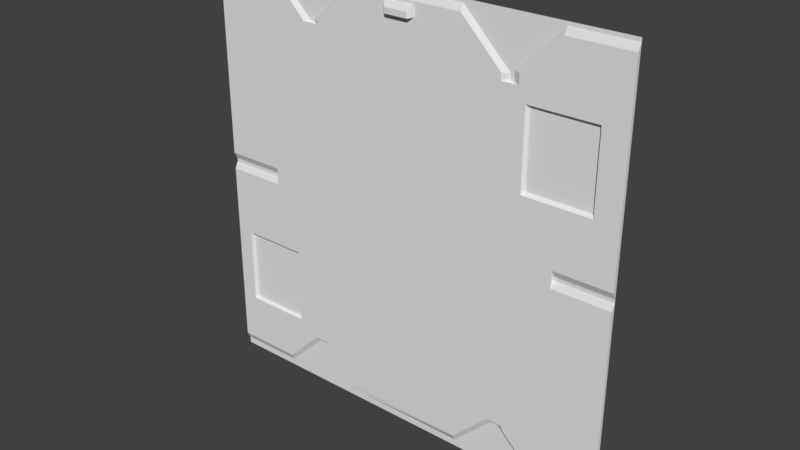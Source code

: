# Source: eng1_9.blend  (saved by Blender 2.78.0; exported with 4.5.12 LTS)
import bpy
from mathutils import Matrix  # noqa: F401  (used for matrix-valued properties, if any)

bpy.ops.wm.read_factory_settings(use_empty=True)
scene = bpy.context.scene
scene.name = 'Scene'

# ---- collections
col_collection_1 = bpy.data.collections.new('Collection 1'); scene.collection.children.link(col_collection_1)

# ---- materials (node trees are filled in below, after node groups)
mat_eng1_5 = bpy.data.materials.new('eng1_5')
mat_eng1_5.alpha_threshold = 0.0
mat_eng1_5.use_transparent_shadow = False
mat_eng1_5.roughness = 0.5
mat_eng1_5.specular_intensity = 0.0

# ---- material node trees

# ---- world
world_world = bpy.data.worlds.new('World'); scene.world = world_world
world_world.color = (0.05088, 0.05088, 0.05088)
world_world.use_sun_shadow = False
world_world.sun_shadow_jitter_overblur = 0.0
world_world.cycles.sampling_method = 'MANUAL'

# ---- meshes
me_eng1_5 = bpy.data.meshes.new('eng1_5')
me_eng1_5.from_pydata([(-1.28, 1.26, 0.06), (-1.28, 1.26, -1.2), (0.64, 1.28, 0.94), (0.66, 1.28, 0.94), (1.28, 1.26, -1.2), (-1.28, 1.28, -1.28), (1.28, 1.28, -1.28), (-1.28, 1.28, 1.28), (1.28, 1.28, 1.28), (-1.28, 1.28, 0.0), (1.28, 1.28, 0.0), (1.28, 1.28, 0.02), (-1.28, 1.28, 0.02), (1.28, 1.28, 1.26), (-1.28, 1.28, 1.26), (0.7, 1.26, 0.94), (1.28, 1.26, 0.06), (-1.28, 1.26, -0.04), (1.28, 1.26, -0.04), (0.94, 1.26, 0.0), (-1.28, 1.28, -1.24), (1.28, 1.28, -1.24), (-0.34, 1.28, 1.26), (-0.34, 1.28, 1.24), (-0.9, 1.28, 1.26), (-0.62, 1.28, 0.98), (0.64, 1.28, 0.98), (-0.6, 1.26, 0.98), (-0.66, 1.26, 0.98), (0.6, 1.26, 0.98), (-0.88, 1.26, 0.0), (-0.88, 1.26, 0.02), (-0.88, 1.26, 0.06), (-0.88, 1.26, -0.04), (-0.88, 1.28, -1.24), (-0.36, 1.26, 0.0), (-0.36, 1.26, 0.02), (-0.6, 1.28, 0.98), (-0.36, 1.26, 0.06), (-0.36, 1.26, -0.04), (-0.56, 1.26, 0.98), (-0.36, 1.28, -1.24), (1.28, 1.26, 1.22), (-0.34, 1.26, 1.22), (-0.9, 1.26, 1.22), (-1.28, 1.26, 1.22), (-0.62, 1.26, 0.28), (-0.6, 1.28, 1.0), (0.66, 1.28, 1.0), (0.64, 1.26, 0.28), (-0.62, 1.26, 0.98), (-0.56, 1.26, 1.0), (0.7, 1.26, 1.0), (0.66, 1.26, 0.94), (0.38, 1.26, 0.0), (0.38, 1.26, 0.02), (0.38, 1.26, 0.06), (0.38, 1.26, -0.04), (0.38, 1.28, -1.24), (0.36, 1.28, 1.26), (0.64, 1.26, 0.94), (0.36, 1.26, 1.22), (0.9, 1.26, 0.0), (0.9, 1.26, 0.02), (0.9, 1.26, 0.06), (0.9, 1.26, -0.04), (0.9, 1.28, -1.24), (0.92, 1.28, 1.26), (0.6, 1.26, 0.94), (0.92, 1.26, 1.22), (-0.62, 1.28, -0.98), (0.64, 1.28, -0.98), (-0.66, 1.26, -0.98), (0.6, 1.26, -0.98), (0.66, 1.26, -0.98), (-0.6, 1.28, -1.0), (0.66, 1.28, -1.0), (-0.58, 1.28, -1.0), (-0.56, 1.26, -1.0), (0.7, 1.26, -1.0), (0.64, 1.26, -0.98), (-0.66, 1.26, 0.28), (0.6, 1.26, 0.28), (0.62, 1.26, 0.26), (0.7, 1.26, 0.26), (-0.56, 1.26, 0.26), (0.66, 1.26, 0.26), (-0.6, 1.26, 0.26), (-0.62, 1.26, -0.26), (0.64, 1.26, -0.26), (0.66, 1.26, -0.26), (-0.66, 1.26, -0.26), (0.6, 1.26, -0.26), (0.66, 1.28, -0.98), (-0.6, 1.26, -0.24), (0.66, 1.26, -0.24), (-0.56, 1.26, -0.24), (0.7, 1.26, -0.24), (0.7, 1.26, -0.98), (-0.6, 1.26, -0.98), (0.9, 1.26, -1.2), (-0.62, 1.26, -0.98), (-0.36, 1.28, -1.22), (0.94, 1.26, 0.02), (-0.88, 1.26, -1.2), (-0.36, 1.26, -1.2), (0.38, 1.26, -1.2), (0.5199, 1.26, 0.1599), (0.4801, 1.26, 0.1201), (0.48, 1.26, 0.16), (0.8, 1.26, 0.12), (0.76, 1.26, 0.16), (0.8, 1.26, 0.0001781), (0.4803, 1.26, 8.404e-05), (0.94, 1.26, -0.04), (0.94, 1.28, 0.02), (0.8, 1.26, 0.16), (0.94, 1.26, 0.06), (0.94, 1.28, 0.0), (0.07996, 1.26, 1.2), (0.07998, 1.26, 1.14), (-0.09997, 1.26, 1.14), (-0.09996, 1.26, 1.2), (0.06003, 1.26, 1.14), (0.06003, 1.238, 1.133), (-0.07999, 1.26, 1.14), (-0.07999, 1.238, 1.133), (0.07996, 1.25, 1.2), (0.07998, 1.25, 1.14), (-0.07999, 1.23, 1.137), (-0.09997, 1.25, 1.14), (-0.09996, 1.25, 1.2), (0.06003, 1.23, 1.137), (0.05998, 1.23, 1.17), (-0.08001, 1.23, 1.17), (-0.6, 1.28, -0.98), (-0.56, 1.26, -0.98), (-0.92, 1.26, 0.06), (-0.92, 1.28, 0.02), (-0.92, 1.28, 0.0), (-0.92, 1.26, -0.04), (-0.92, 1.26, 0.02), (-0.92, 1.26, 0.0), (0.7, 1.26, 0.8598), (1.28, 1.26, 0.8601), (1.28, 1.28, 0.8606), (0.7, 1.26, 0.3998), (1.28, 1.28, 0.3998), (1.28, 1.26, 0.3998), (1.14, 1.26, 0.86), (1.14, 1.26, 0.3998), (0.74, 1.26, 0.86), (0.74, 1.26, 0.3998), (0.753, 1.28, 0.845), (1.127, 1.28, 0.845), (0.753, 1.28, 0.4148), (1.127, 1.28, 0.4148), (-1.28, 1.26, -0.44), (-1.28, 1.28, -0.44), (-0.66, 1.26, -0.44), (-1.28, 1.26, -0.9011), (-1.28, 1.28, -0.9011), (-0.66, 1.26, -0.9011), (-1.18, 1.26, -0.44), (-1.18, 1.26, -0.9011), (-0.78, 1.26, -0.44), (-0.78, 1.26, -0.9011), (-0.789, 1.28, -0.4503), (-1.171, 1.28, -0.4503), (-0.789, 1.28, -0.8908), (-1.171, 1.28, -0.8908)], [], [(81, 46, 50, 28), (1, 160, 161, 20), (18, 10, 118, 114), (118, 115, 103, 19), (29, 26, 59, 61), (35, 39, 57, 54), (105, 78, 77, 75, 41, 102), (13, 42, 144, 145), (64, 116, 110, 63), (55, 56, 38, 36), (135, 99, 101, 70), (61, 59, 22, 23, 43), (51, 47, 37, 40), (23, 22, 47, 51, 43), (2, 68, 60), (11, 16, 117, 115), (100, 66, 21, 4), (24, 44, 28, 25), (89, 54, 57, 92), (88, 30, 33, 91), (0, 45, 14, 12), (57, 39, 96, 136, 78, 105, 106, 73, 92), (81, 32, 31, 46), (104, 1, 20, 34), (3, 15, 52, 48), (58, 106, 105, 102, 41), (45, 44, 24, 14), (18, 114, 65, 97, 98, 79, 100, 4), (71, 76, 93), (62, 19, 103, 63), (38, 85, 87, 36), (67, 48, 52, 69), (29, 2, 26), (31, 32, 137, 141), (38, 56, 109, 82, 68, 29, 61, 119, 120, 123, 125, 121, 43, 51, 40, 85), (82, 109, 107, 83, 49), (3, 53, 15), (0, 137, 32, 81, 28, 44, 45), (42, 69, 52, 15, 143, 151, 149, 144), (71, 73, 106, 58), (95, 97, 65, 62), (94, 96, 39, 35), (2, 29, 68), (34, 70, 72, 104), (66, 100, 79, 76), (91, 33, 140, 17, 157, 163, 165, 159), (118, 19, 114), (19, 62, 65, 114), (111, 116, 84, 86), (141, 142, 30, 31), (108, 109, 56, 55), (4, 21, 10, 18), (107, 111, 86, 83), (115, 118, 10, 11), (103, 115, 117), (13, 67, 69, 42), (110, 111, 107, 108, 113, 112), (108, 107, 109), (116, 111, 110), (126, 124, 132, 129), (43, 121, 122, 119, 61), (120, 119, 127, 128), (122, 121, 130, 131), (124, 128, 132), (127, 131, 134, 133), (133, 134, 129, 132), (133, 132, 128, 127), (129, 134, 131, 130), (119, 122, 131, 127), (130, 126, 129), (121, 125, 126, 130), (125, 123, 124, 126), (123, 120, 128, 124), (95, 62, 63, 110, 112, 113, 108, 55, 54, 89, 90), (36, 35, 54, 55), (93, 74, 80, 71), (2, 60, 53, 3), (98, 93, 76, 79), (93, 98, 74), (71, 80, 73), (117, 64, 63, 103), (83, 86, 49), (86, 84, 49), (53, 49, 84, 146, 143, 15), (60, 68, 82, 49, 53), (73, 80, 89, 92), (90, 89, 80, 74), (95, 90, 74, 98, 97), (37, 25, 50, 27), (30, 142, 140, 33), (25, 37, 47, 22, 59, 26, 2, 3, 48, 67, 13, 8, 7, 14, 24), (37, 27, 40), (25, 28, 50), (101, 99, 94, 88), (88, 94, 35, 36, 87, 46, 31, 30), (70, 75, 135), (6, 21, 66, 76, 71, 58, 41, 75, 70, 34, 20, 5), (17, 140, 139, 9), (136, 135, 75, 77, 78), (135, 136, 99), (70, 101, 72), (138, 139, 142, 141), (139, 138, 12, 9), (136, 96, 94, 99), (138, 137, 0, 12), (72, 101, 88, 91, 159, 162), (139, 140, 142), (138, 141, 137), (50, 46, 87, 27), (87, 85, 40, 27), (145, 144, 148, 147), (151, 143, 146, 152), (144, 149, 150, 148), (147, 148, 16, 11), (148, 150, 152, 146, 84, 116, 64, 117, 16), (151, 152, 155, 153), (154, 153, 155, 156), (152, 150, 156, 155), (150, 149, 154, 156), (149, 151, 153, 154), (163, 164, 170, 168), (163, 157, 160, 164), (158, 157, 17, 9), (161, 160, 157, 158), (162, 166, 164, 160, 1, 104, 72), (159, 165, 166, 162), (167, 168, 170, 169), (165, 163, 168, 167), (166, 165, 167, 169), (164, 166, 169, 170)])
_uv = me_eng1_5.uv_layers.new(name='UVMap')
_uv.uv.foreach_set('vector', [0.2422, 0.6094, 0.2578, 0.6094, 0.2578, 0.8828, 0.2422, 0.8828, 0.0, 0.03125, 0.0, 0.148, 0.0, 0.148, 0.0, 0.01562, 1.0, 0.4844, 1.0, 0.5, 0.8672, 0.5, 0.8672, 0.4844, 0.8672, 0.5, 0.8672, 0.5078, 0.8672, 0.5078, 0.8672, 0.5, 0.7344, 0.8828, 0.75, 0.8828, 0.6406, 0.9922, 0.6406, 0.9766, 0.3594, 0.5, 0.3594, 0.4844, 0.6484, 0.4844, 0.6484, 0.5, 0.3594, 0.03125, 0.2812, 0.1094, 0.2734, 0.1094, 0.2656, 0.1094, 0.3594, 0.01562, 0.3594, 0.02344, 1.0, 0.9922, 1.0, 0.9766, 1.0, 0.836, 1.0, 0.8362, 0.8516, 0.5234, 0.8125, 0.5625, 0.8125, 0.5469, 0.8516, 0.5078, 0.6484, 0.5078, 0.6484, 0.5234, 0.3594, 0.5234, 0.3594, 0.5078, 0.2656, 0.1172, 0.2656, 0.1172, 0.2578, 0.1172, 0.2578, 0.1172, 0.6406, 0.9766, 0.6406, 0.9922, 0.3672, 0.9922, 0.3672, 0.9844, 0.3672, 0.9766, 0.2812, 0.8906, 0.2656, 0.8906, 0.2656, 0.8828, 0.2812, 0.8828, 0.3672, 0.9844, 0.3672, 0.9922, 0.2656, 0.8906, 0.2812, 0.8906, 0.3672, 0.9766, 0.75, 0.8672, 0.7344, 0.8672, 0.75, 0.8672, 1.0, 0.5078, 1.0, 0.5234, 0.8672, 0.5234, 0.8672, 0.5078, 0.8516, 0.03125, 0.8516, 0.01562, 1.0, 0.01562, 1.0, 0.03125, 0.1484, 0.9922, 0.1484, 0.9766, 0.2422, 0.8828, 0.2578, 0.8828, 0.75, 0.3984, 0.6484, 0.5, 0.6484, 0.4844, 0.7344, 0.3984, 0.2578, 0.3984, 0.1562, 0.5, 0.1562, 0.4844, 0.2422, 0.3984, 0.0, 0.5234, 0.0, 0.9766, 0.0, 0.9922, 0.0, 0.5078, 0.6484, 0.4844, 0.3594, 0.4844, 0.2812, 0.4062, 0.2812, 0.1172, 0.2812, 0.1094, 0.3594, 0.03125, 0.6484, 0.03125, 0.7344, 0.1172, 0.7344, 0.3984, 0.2422, 0.6094, 0.1562, 0.5234, 0.1562, 0.5078, 0.2578, 0.6094, 0.1562, 0.03125, 0.0, 0.03125, 0.0, 0.01562, 0.1562, 0.01562, 0.7578, 0.8672, 0.7734, 0.8672, 0.7734, 0.8906, 0.7578, 0.8906, 0.6484, 0.01562, 0.6484, 0.03125, 0.3594, 0.03125, 0.3594, 0.02344, 0.3594, 0.01562, 0.0, 0.9766, 0.1484, 0.9766, 0.1484, 0.9922, 0.0, 0.9922, 1.0, 0.4844, 0.8672, 0.4844, 0.8516, 0.4844, 0.7734, 0.4062, 0.7734, 0.1172, 0.7734, 0.1094, 0.8516, 0.03125, 1.0, 0.03125, 0.75, 0.1172, 0.7578, 0.1094, 0.7578, 0.1172, 0.8516, 0.5, 0.8672, 0.5, 0.8672, 0.5078, 0.8516, 0.5078, 0.3594, 0.5234, 0.2812, 0.6016, 0.2656, 0.6016, 0.3594, 0.5078, 0.8594, 0.9922, 0.7578, 0.8906, 0.7734, 0.8906, 0.8594, 0.9766, 0.7344, 0.8828, 0.75, 0.8672, 0.75, 0.8828, 0.1562, 0.5078, 0.1562, 0.5234, 0.1406, 0.5234, 0.1406, 0.5078, 0.3594, 0.5234, 0.6484, 0.5234, 0.6875, 0.5625, 0.7344, 0.6094, 0.7344, 0.8672, 0.7344, 0.8828, 0.6406, 0.9766, 0.5312, 0.9687, 0.5312, 0.9453, 0.5234, 0.9453, 0.4688, 0.9453, 0.4609, 0.9453, 0.3672, 0.9766, 0.2812, 0.8906, 0.2812, 0.8828, 0.2812, 0.6016, 0.7344, 0.6094, 0.6875, 0.5625, 0.7031, 0.5625, 0.7422, 0.6016, 0.75, 0.6094, 0.7578, 0.8672, 0.7578, 0.8672, 0.7734, 0.8672, 0.0, 0.5234, 0.1406, 0.5234, 0.1562, 0.5234, 0.2422, 0.6094, 0.2422, 0.8828, 0.1484, 0.9766, 0.0, 0.9766, 1.0, 0.9766, 0.8594, 0.9766, 0.7734, 0.8906, 0.7734, 0.8672, 0.7734, 0.8359, 0.7875, 0.8377, 0.9468, 0.8377, 1.0, 0.836, 0.75, 0.1172, 0.7344, 0.1172, 0.6484, 0.03125, 0.6484, 0.01562, 0.7578, 0.4062, 0.7734, 0.4062, 0.8516, 0.4844, 0.8516, 0.5, 0.2656, 0.4062, 0.2812, 0.4062, 0.3594, 0.4844, 0.3594, 0.5, 0.75, 0.8672, 0.7344, 0.8828, 0.7344, 0.8672, 0.1562, 0.01562, 0.2578, 0.1172, 0.2422, 0.1172, 0.1562, 0.03125, 0.8516, 0.01562, 0.8516, 0.03125, 0.7734, 0.1094, 0.7578, 0.1094, 0.2422, 0.3984, 0.1562, 0.4844, 0.1406, 0.4844, 0.0, 0.4844, 0.0, 0.3281, 0.03824, 0.3291, 0.1961, 0.3291, 0.2422, 0.3281, 0.8672, 0.5, 0.8672, 0.5, 0.8672, 0.4844, 0.8672, 0.5, 0.8516, 0.5, 0.8516, 0.4844, 0.8672, 0.4844, 0.7969, 0.5625, 0.8125, 0.5625, 0.7734, 0.6016, 0.7578, 0.6016, 0.1406, 0.5078, 0.1406, 0.5, 0.1562, 0.5, 0.1562, 0.5078, 0.6875, 0.5469, 0.6875, 0.5625, 0.6484, 0.5234, 0.6484, 0.5078, 1.0, 0.03125, 1.0, 0.01562, 1.0, 0.5, 1.0, 0.4844, 0.7031, 0.5625, 0.7969, 0.5625, 0.7578, 0.6016, 0.7422, 0.6016, 0.8672, 0.5078, 0.8672, 0.5, 1.0, 0.5, 1.0, 0.5078, 0.8672, 0.5078, 0.8672, 0.5078, 0.8672, 0.5234, 1.0, 0.9922, 0.8594, 0.9922, 0.8594, 0.9766, 1.0, 0.9766, 0.8125, 0.5469, 0.7969, 0.5625, 0.7031, 0.5625, 0.6875, 0.5469, 0.6876, 0.5, 0.8125, 0.5001, 0.6875, 0.5469, 0.7031, 0.5625, 0.6875, 0.5625, 0.8125, 0.5625, 0.7969, 0.5625, 0.8125, 0.5469, 0.4688, 0.9425, 0.5234, 0.9425, 0.5234, 0.9442, 0.4688, 0.9442, 0.3672, 0.9766, 0.4609, 0.9453, 0.461, 0.9687, 0.5312, 0.9687, 0.6406, 0.9766, 0.5312, 0.9453, 0.5312, 0.9687, 0.5312, 0.9687, 0.5312, 0.9453, 0.461, 0.9687, 0.4609, 0.9453, 0.4609, 0.9453, 0.461, 0.9687, 0.5234, 0.9425, 0.5312, 0.9453, 0.5234, 0.9442, 0.5312, 0.9687, 0.461, 0.9687, 0.4687, 0.957, 0.5234, 0.957, 0.5234, 0.957, 0.4687, 0.957, 0.4688, 0.9442, 0.5234, 0.9442, 0.5234, 0.957, 0.5234, 0.9442, 0.5312, 0.9453, 0.5312, 0.9687, 0.4688, 0.9442, 0.4687, 0.957, 0.461, 0.9687, 0.4609, 0.9453, 0.5312, 0.9687, 0.461, 0.9687, 0.461, 0.9687, 0.5312, 0.9687, 0.4609, 0.9453, 0.4688, 0.9425, 0.4688, 0.9442, 0.4609, 0.9453, 0.4688, 0.9453, 0.4688, 0.9425, 0.4609, 0.9453, 0.4688, 0.9453, 0.5234, 0.9453, 0.5234, 0.9425, 0.4688, 0.9425, 0.5234, 0.9453, 0.5312, 0.9453, 0.5312, 0.9453, 0.5234, 0.9425, 0.7578, 0.4062, 0.8516, 0.5, 0.8516, 0.5078, 0.8125, 0.5469, 0.8125, 0.5001, 0.6876, 0.5, 0.6875, 0.5469, 0.6484, 0.5078, 0.6484, 0.5, 0.75, 0.3984, 0.7578, 0.3984, 0.3594, 0.5078, 0.3594, 0.5, 0.6484, 0.5, 0.6484, 0.5078, 0.7578, 0.1172, 0.7578, 0.1172, 0.75, 0.1172, 0.75, 0.1172, 0.75, 0.8672, 0.75, 0.8672, 0.7578, 0.8672, 0.7578, 0.8672, 0.7734, 0.1172, 0.7578, 0.1172, 0.7578, 0.1094, 0.7734, 0.1094, 0.7578, 0.1172, 0.7734, 0.1172, 0.7578, 0.1172, 0.75, 0.1172, 0.75, 0.1172, 0.7344, 0.1172, 0.8672, 0.5234, 0.8516, 0.5234, 0.8516, 0.5078, 0.8672, 0.5078, 0.7422, 0.6016, 0.7578, 0.6016, 0.75, 0.6094, 0.7578, 0.6016, 0.7734, 0.6016, 0.75, 0.6094, 0.7578, 0.8672, 0.75, 0.6094, 0.7734, 0.6016, 0.7734, 0.6562, 0.7734, 0.8359, 0.7734, 0.8672, 0.75, 0.8672, 0.7344, 0.8672, 0.7344, 0.6094, 0.75, 0.6094, 0.7578, 0.8672, 0.7344, 0.1172, 0.75, 0.1172, 0.75, 0.3984, 0.7344, 0.3984, 0.7578, 0.3984, 0.75, 0.3984, 0.75, 0.1172, 0.7578, 0.1172, 0.7578, 0.4062, 0.7578, 0.3984, 0.7578, 0.1172, 0.7734, 0.1172, 0.7734, 0.4062, 0.2656, 0.8828, 0.2578, 0.8828, 0.2578, 0.8828, 0.2656, 0.8828, 0.1562, 0.5, 0.1406, 0.5, 0.1406, 0.4844, 0.1562, 0.4844, 0.2578, 0.8828, 0.2656, 0.8828, 0.2656, 0.8906, 0.3672, 0.9922, 0.6406, 0.9922, 0.75, 0.8828, 0.75, 0.8672, 0.7578, 0.8672, 0.7578, 0.8906, 0.8594, 0.9922, 1.0, 0.9922, 1.0, 1.0, 0.0, 1.0, 0.0, 0.9922, 0.1484, 0.9922, 0.2656, 0.8828, 0.2656, 0.8828, 0.2812, 0.8828, 0.2578, 0.8828, 0.2422, 0.8828, 0.2578, 0.8828, 0.2578, 0.1172, 0.2656, 0.1172, 0.2656, 0.4062, 0.2578, 0.3984, 0.2578, 0.3984, 0.2656, 0.4062, 0.3594, 0.5, 0.3594, 0.5078, 0.2656, 0.6016, 0.2578, 0.6094, 0.1562, 0.5078, 0.1562, 0.5, 0.2578, 0.1172, 0.2656, 0.1094, 0.2656, 0.1172, 1.0, 0.0, 1.0, 0.01562, 0.8516, 0.01562, 0.7578, 0.1094, 0.75, 0.1172, 0.6484, 0.01562, 0.3594, 0.01562, 0.2656, 0.1094, 0.2578, 0.1172, 0.1562, 0.01562, 0.0, 0.01562, 0.0, 0.0, 0.0, 0.4844, 0.1406, 0.4844, 0.1406, 0.5, 0.0, 0.5, 0.2812, 0.1172, 0.2656, 0.1172, 0.2656, 0.1094, 0.2734, 0.1094, 0.2812, 0.1094, 0.2656, 0.1172, 0.2812, 0.1172, 0.2656, 0.1172, 0.2578, 0.1172, 0.2578, 0.1172, 0.2422, 0.1172, 0.1406, 0.5078, 0.1406, 0.5, 0.1406, 0.5, 0.1406, 0.5078, 0.1406, 0.5, 0.1406, 0.5078, 0.0, 0.5078, 0.0, 0.5, 0.2812, 0.1172, 0.2812, 0.4062, 0.2656, 0.4062, 0.2656, 0.1172, 0.1406, 0.5078, 0.1406, 0.5234, 0.0, 0.5234, 0.0, 0.5078, 0.2422, 0.1172, 0.2578, 0.1172, 0.2578, 0.3984, 0.2422, 0.3984, 0.2422, 0.3281, 0.2422, 0.148, 0.1406, 0.5, 0.1406, 0.4844, 0.1406, 0.5, 0.1406, 0.5078, 0.1406, 0.5078, 0.1406, 0.5234, 0.2578, 0.8828, 0.2578, 0.6094, 0.2656, 0.6016, 0.2656, 0.8828, 0.2656, 0.6016, 0.2812, 0.6016, 0.2812, 0.8828, 0.2656, 0.8828, 1.0, 0.8362, 1.0, 0.836, 1.0, 0.6562, 1.0, 0.6562, 0.7875, 0.8377, 0.7734, 0.8359, 0.7734, 0.6562, 0.7875, 0.6544, 1.0, 0.836, 0.9468, 0.8377, 0.9468, 0.6544, 1.0, 0.6562, 1.0, 0.6562, 1.0, 0.6562, 1.0, 0.5234, 1.0, 0.5078, 1.0, 0.6562, 0.9468, 0.6544, 0.7875, 0.6544, 0.7734, 0.6562, 0.7734, 0.6016, 0.8125, 0.5625, 0.8516, 0.5234, 0.8672, 0.5234, 1.0, 0.5234, 0.7534, 0.8393, 0.7534, 0.6844, 0.7534, 0.6844, 0.7534, 0.8393, 0.9453, 0.8359, 0.789, 0.8359, 0.789, 0.6562, 0.9453, 0.6562, 0.7875, 0.6544, 0.9468, 0.6544, 0.9468, 0.6544, 0.7875, 0.6544, 0.9468, 0.6544, 0.9468, 0.8377, 0.9468, 0.8377, 0.9468, 0.6544, 0.7896, 0.9533, 0.7419, 0.9533, 0.7419, 0.9533, 0.7896, 0.9533, 0.2285, 0.1084, 0.2093, 0.08699, 0.2093, 0.08699, 0.2285, 0.1084, 0.03824, 0.3291, 0.0, 0.3281, 0.0, 0.148, 0.03824, 0.1471, 0.0, 0.3281, 0.0, 0.3281, 0.0, 0.4844, 0.0, 0.5, 0.0, 0.148, 0.0, 0.148, 0.0, 0.3281, 0.0, 0.3281, 0.2422, 0.148, 0.1961, 0.1471, 0.03824, 0.1471, 0.0, 0.148, 0.0, 0.03125, 0.1562, 0.03125, 0.2422, 0.1172, 0.2422, 0.3281, 0.1961, 0.3291, 0.1961, 0.1471, 0.2422, 0.148, 0.1953, 0.3272, 0.03906, 0.3272, 0.03906, 0.1489, 0.1953, 0.1489, 0.2896, 0.03202, 0.2209, 0.03202, 0.2209, 0.03202, 0.2896, 0.03202, 0.2019, 0.148, 0.2019, 0.3281, 0.2019, 0.3281, 0.2019, 0.148, 0.03906, 0.148, 0.1953, 0.148, 0.1953, 0.148, 0.03906, 0.148])
me_eng1_5.materials.append(mat_eng1_5)
me_eng1_5.use_remesh_preserve_volume = False
me_eng1_5.use_remesh_preserve_attributes = False
me_eng1_5.use_mirror_vertex_groups = False
me_eng1_5.update()

# ---- objects
ob_eng1_5_mesh = bpy.data.objects.new('eng1_5_mesh', me_eng1_5)

# ---- transforms, parenting, visibility, modifiers, constraints
ob_eng1_5_mesh.location = (0.0, 0.0, 0.0)
ob_eng1_5_mesh.lineart.crease_threshold = 0.0

# ---- collection membership
col_collection_1.objects.link(ob_eng1_5_mesh)

# ---- scene / render settings (as saved in the file)
scene.frame_start = 1; scene.frame_end = 2; scene.frame_set(1)
scene.render.engine = 'BLENDER_EEVEE_NEXT'
scene.render.resolution_percentage = 50
scene.render.dither_intensity = 0.0
scene.cycles.use_denoising = False
scene.cycles.samples = 128
scene.cycles.sampling_pattern = 'TABULATED_SOBOL'
scene.cycles.light_sampling_threshold = 0.0
scene.cycles.use_adaptive_sampling = False
scene.cycles.use_light_tree = False
scene.cycles.blur_glossy = 0.0
scene.cycles.sample_clamp_indirect = 0.0
scene.view_settings.view_transform = 'Standard'
bpy.context.view_layer.update()

# ---- added for rendering (the .blend has no active camera and no usable light): camera, sun
cam_auto = bpy.data.cameras.new('AutoCamera')
cam_auto.lens = 50.0
cam_auto.sensor_width = 36.0
cam_auto.clip_end = 1000.0
ob_auto_camera = bpy.data.objects.new('AutoCamera', cam_auto)
scene.collection.objects.link(ob_auto_camera)
ob_auto_camera.location = (3.34999, -2.76499, 2.67999)
ob_auto_camera.rotation_euler = (1.09748, -7.21219e-08, 0.694738)
scene.camera = ob_auto_camera
light_auto_sun = bpy.data.lights.new('AutoSun', 'SUN')
light_auto_sun.energy = 3.0
light_auto_sun.angle = 0.0523599
ob_auto_sun = bpy.data.objects.new('AutoSun', light_auto_sun)
scene.collection.objects.link(ob_auto_sun)
ob_auto_sun.rotation_euler = (0.872665, 0.174533, 0.523599)
bpy.context.view_layer.update()

